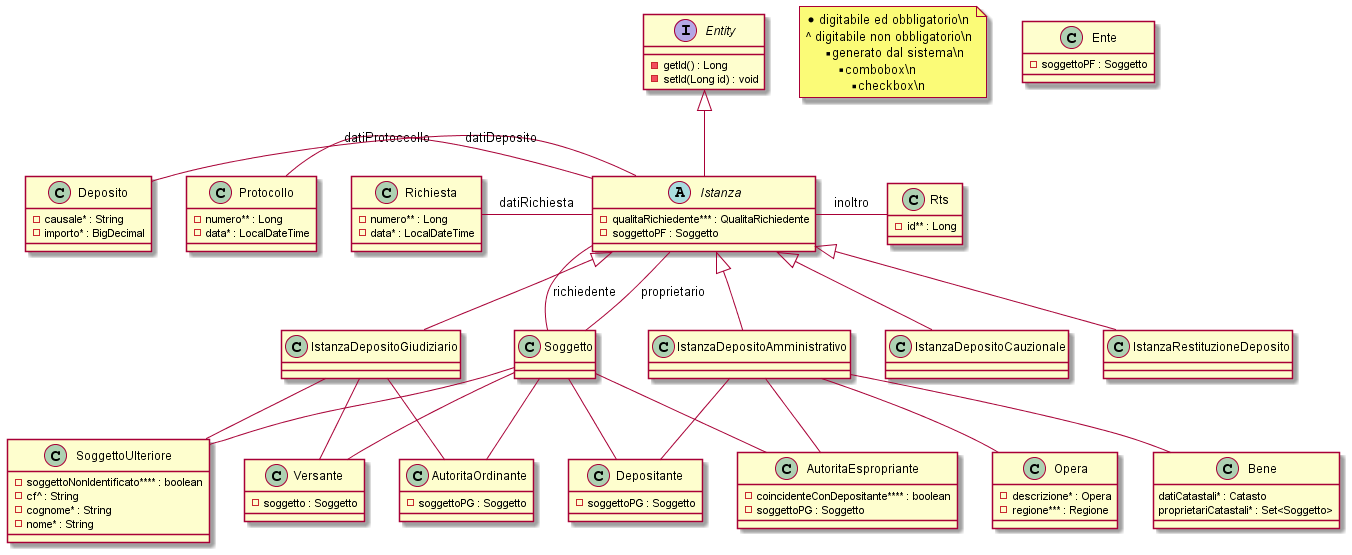

The diagram above was rendered by PlantUML. Its source (embedded in the PNG):
@startuml

'########## Legenda ########## 

	note as legenda
		* digitabile ed obbligatorio\n
		^ digitabile non obbligatorio\n
		** generato dal sistema\n
		*** combobox\n
		**** checkbox\n
	end note

'########## Classi ########## 

	'########## Istanza ########## 

		Interface Entity {
			- getId() : Long
			- setId(Long id) : void
		}
		Abstract Class Istanza {
			- qualitaRichiedente*** : QualitaRichiedente
			- soggettoPF : Soggetto
		}
		Class IstanzaDepositoCauzionale {}
		Class IstanzaDepositoGiudiziario{}
		Class IstanzaDepositoAmministrativo {}
		Class IstanzaRestituzioneDeposito {}

	'########## Altre ########## 

		Class Richiesta {
			- numero** : Long 
			- data* : LocalDateTime 
		}
		Class Protocollo {
			- numero** : Long
			- data* : LocalDateTime 
		}
		Class Rts {
			- id** : Long
		}
		Class Ente {
			- soggettoPF : Soggetto
		}
		Class Deposito {
			- causale* : String
			- importo* : BigDecimal
		}
		Class Soggetto {}

		Class Versante {
			- soggetto : Soggetto
		}

		Class AutoritaOrdinante {
			- soggettoPG : Soggetto
		}

		Class SoggettoUlteriore {
			- soggettoNonIdentificato**** : boolean
			- cf^ : String
			- cognome* : String
			- nome* : String
		}

		Class Depositante {
			- soggettoPG : Soggetto
		}

		Class AutoritaEspropriante {
			- coincidenteConDepositante**** : boolean
			- soggettoPG : Soggetto
		}

		Class Opera {
			- descrizione* : Opera
			- regione*** : Regione
		}

		Class Bene {
			datiCatastali* : Catasto
			proprietariCatastali* : Set<Soggetto>
		}

'########## Relazioni ########## 

	'########## Istanza ##########

		Istanza -left- Richiesta : datiRichiesta
		Istanza -left- Protocollo : datiProtoccollo
		Istanza -left- Deposito : datiDeposito
		
		Istanza -right- Soggetto : richiedente
		Istanza -right- Soggetto : proprietario
		Istanza -right- Rts : inoltro

		'########## IS-A ########## 

		Istanza -up-|> Entity
		Istanza <|-down- IstanzaDepositoAmministrativo
		Istanza <|-down- IstanzaDepositoCauzionale
		Istanza <|-down- IstanzaDepositoGiudiziario
		Istanza <|-down- IstanzaRestituzioneDeposito

	'########## Istanza Deposito Giudiziario ########## 

		IstanzaDepositoGiudiziario -- Versante
		IstanzaDepositoGiudiziario -- AutoritaOrdinante
		IstanzaDepositoGiudiziario -- SoggettoUlteriore

		'########## IS-A ########## 

		Soggetto -- Versante
		Soggetto -- AutoritaOrdinante
		Soggetto -- SoggettoUlteriore

	'########## Istanza Deposito Amministrativo ########## 

		IstanzaDepositoAmministrativo -- Depositante
		IstanzaDepositoAmministrativo -- AutoritaEspropriante
		IstanzaDepositoAmministrativo -- Opera
		IstanzaDepositoAmministrativo -- Bene

		'########## IS-A ########## 

		Soggetto -- Depositante
		Soggetto -- AutoritaEspropriante

@enduml